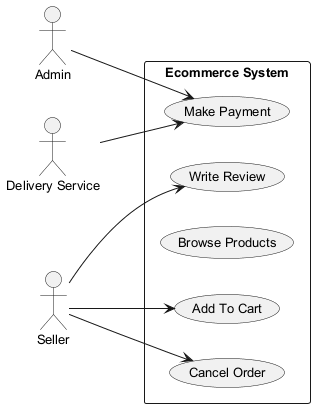

The diagram above was rendered by PlantUML. Its source (embedded in the PNG):
@startuml
skinparam backgroundColor #FFFFFF
skinparam classBackgroundColor #F3E5F5
skinparam classBorderColor #6A1B9A
skinparam defaultFontSize 13
left to right direction
actor "Admin" as Admin
actor "Delivery Service" as DeliveryService
actor "Seller" as Seller
rectangle "Ecommerce System" {
  usecase "Add To Cart" as UC_AddToCart
  usecase "Make Payment" as UC_MakePayment
  usecase "Browse Products" as UC_BrowseProducts
  usecase "Write Review" as UC_WriteReview
  usecase "Cancel Order" as UC_CancelOrder
}
Admin --> UC_MakePayment
DeliveryService --> UC_MakePayment
Seller --> UC_WriteReview
Seller --> UC_CancelOrder
Seller --> UC_AddToCart
@enduml